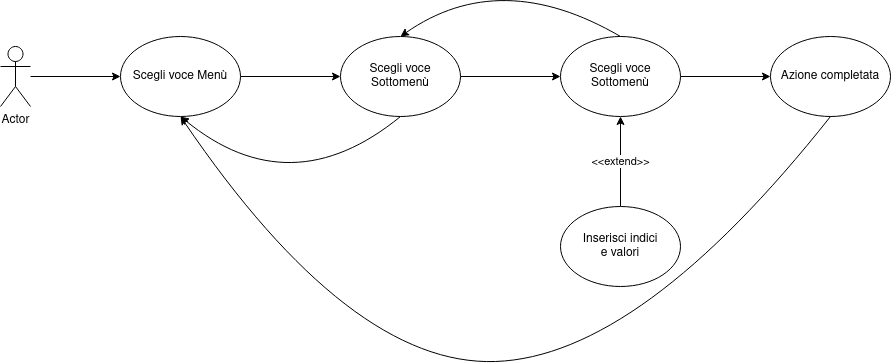

The diagram above was exported from draw.io. Its source (the exported page's mxGraphModel, read from the mxfile embedded in the PNG):
<mxGraphModel dx="1102" dy="600" grid="1" gridSize="10" guides="1" tooltips="1" connect="1" arrows="1" fold="1" page="1" pageScale="1" pageWidth="2339" pageHeight="3300" math="0" shadow="0">
  <root>
    <mxCell id="0" />
    <mxCell id="1" parent="0" />
    <mxCell id="xheRfcQS3pinkmNDXJmD-6" style="edgeStyle=orthogonalEdgeStyle;rounded=0;orthogonalLoop=1;jettySize=auto;html=1;" edge="1" parent="1" source="xheRfcQS3pinkmNDXJmD-1" target="xheRfcQS3pinkmNDXJmD-3">
      <mxGeometry relative="1" as="geometry" />
    </mxCell>
    <mxCell id="xheRfcQS3pinkmNDXJmD-1" value="Actor" style="shape=umlActor;verticalLabelPosition=bottom;verticalAlign=top;html=1;outlineConnect=0;" vertex="1" parent="1">
      <mxGeometry x="100" y="110" width="30" height="60" as="geometry" />
    </mxCell>
    <mxCell id="xheRfcQS3pinkmNDXJmD-7" style="edgeStyle=orthogonalEdgeStyle;rounded=0;orthogonalLoop=1;jettySize=auto;html=1;entryX=0;entryY=0.5;entryDx=0;entryDy=0;" edge="1" parent="1" source="xheRfcQS3pinkmNDXJmD-3" target="xheRfcQS3pinkmNDXJmD-4">
      <mxGeometry relative="1" as="geometry" />
    </mxCell>
    <mxCell id="xheRfcQS3pinkmNDXJmD-3" value="Scegli voce Menù" style="ellipse;whiteSpace=wrap;html=1;" vertex="1" parent="1">
      <mxGeometry x="220" y="100" width="120" height="80" as="geometry" />
    </mxCell>
    <mxCell id="xheRfcQS3pinkmNDXJmD-8" style="edgeStyle=orthogonalEdgeStyle;rounded=0;orthogonalLoop=1;jettySize=auto;html=1;entryX=0;entryY=0.5;entryDx=0;entryDy=0;" edge="1" parent="1" source="xheRfcQS3pinkmNDXJmD-4" target="xheRfcQS3pinkmNDXJmD-5">
      <mxGeometry relative="1" as="geometry" />
    </mxCell>
    <mxCell id="xheRfcQS3pinkmNDXJmD-4" value="&lt;div&gt;Scegli voce&lt;/div&gt;&lt;div&gt;Sottomenù&lt;br&gt;&lt;/div&gt;" style="ellipse;whiteSpace=wrap;html=1;" vertex="1" parent="1">
      <mxGeometry x="440" y="100" width="120" height="80" as="geometry" />
    </mxCell>
    <mxCell id="xheRfcQS3pinkmNDXJmD-12" style="edgeStyle=orthogonalEdgeStyle;rounded=0;orthogonalLoop=1;jettySize=auto;html=1;" edge="1" parent="1" source="xheRfcQS3pinkmNDXJmD-5" target="xheRfcQS3pinkmNDXJmD-11">
      <mxGeometry relative="1" as="geometry" />
    </mxCell>
    <mxCell id="xheRfcQS3pinkmNDXJmD-5" value="&lt;div&gt;Scegli voce&lt;/div&gt;&lt;div&gt;Sottomenù&lt;br&gt;&lt;/div&gt;" style="ellipse;whiteSpace=wrap;html=1;" vertex="1" parent="1">
      <mxGeometry x="660" y="100" width="120" height="80" as="geometry" />
    </mxCell>
    <mxCell id="xheRfcQS3pinkmNDXJmD-10" value="&amp;lt;&amp;lt;extend&amp;gt;&amp;gt;" style="edgeStyle=orthogonalEdgeStyle;rounded=0;orthogonalLoop=1;jettySize=auto;html=1;entryX=0.5;entryY=1;entryDx=0;entryDy=0;" edge="1" parent="1" source="xheRfcQS3pinkmNDXJmD-9" target="xheRfcQS3pinkmNDXJmD-5">
      <mxGeometry relative="1" as="geometry" />
    </mxCell>
    <mxCell id="xheRfcQS3pinkmNDXJmD-9" value="&lt;div&gt;Inserisci indici&lt;/div&gt;&lt;div&gt;e valori&lt;br&gt;&lt;/div&gt;" style="ellipse;whiteSpace=wrap;html=1;" vertex="1" parent="1">
      <mxGeometry x="660" y="270" width="120" height="80" as="geometry" />
    </mxCell>
    <mxCell id="xheRfcQS3pinkmNDXJmD-11" value="Azione completata" style="ellipse;whiteSpace=wrap;html=1;" vertex="1" parent="1">
      <mxGeometry x="870" y="100" width="120" height="80" as="geometry" />
    </mxCell>
    <mxCell id="xheRfcQS3pinkmNDXJmD-13" value="" style="curved=1;endArrow=classic;html=1;rounded=0;entryX=0.5;entryY=1;entryDx=0;entryDy=0;exitX=0.5;exitY=1;exitDx=0;exitDy=0;" edge="1" parent="1" source="xheRfcQS3pinkmNDXJmD-4" target="xheRfcQS3pinkmNDXJmD-3">
      <mxGeometry width="50" height="50" relative="1" as="geometry">
        <mxPoint x="540" y="340" as="sourcePoint" />
        <mxPoint x="590" y="290" as="targetPoint" />
        <Array as="points">
          <mxPoint x="390" y="270" />
        </Array>
      </mxGeometry>
    </mxCell>
    <mxCell id="xheRfcQS3pinkmNDXJmD-14" value="" style="curved=1;endArrow=classic;html=1;rounded=0;exitX=0.5;exitY=1;exitDx=0;exitDy=0;" edge="1" parent="1" source="xheRfcQS3pinkmNDXJmD-11">
      <mxGeometry width="50" height="50" relative="1" as="geometry">
        <mxPoint x="540" y="340" as="sourcePoint" />
        <mxPoint x="280" y="180" as="targetPoint" />
        <Array as="points">
          <mxPoint x="740" y="420" />
          <mxPoint x="450" y="430" />
        </Array>
      </mxGeometry>
    </mxCell>
    <mxCell id="xheRfcQS3pinkmNDXJmD-15" value="" style="curved=1;endArrow=classic;html=1;rounded=0;entryX=0.5;entryY=0;entryDx=0;entryDy=0;exitX=0.5;exitY=0;exitDx=0;exitDy=0;" edge="1" parent="1" source="xheRfcQS3pinkmNDXJmD-5" target="xheRfcQS3pinkmNDXJmD-4">
      <mxGeometry width="50" height="50" relative="1" as="geometry">
        <mxPoint x="540" y="340" as="sourcePoint" />
        <mxPoint x="590" y="290" as="targetPoint" />
        <Array as="points">
          <mxPoint x="600" y="30" />
        </Array>
      </mxGeometry>
    </mxCell>
  </root>
</mxGraphModel>